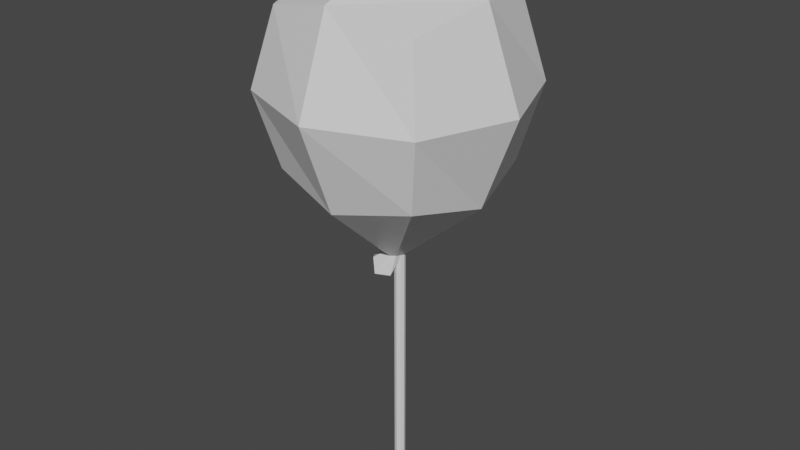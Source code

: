 # Source: Balloon.blend  (saved by Blender 2.80.75; exported with 4.5.12 LTS)
import bpy
from mathutils import Matrix  # noqa: F401  (used for matrix-valued properties, if any)

bpy.ops.wm.read_factory_settings(use_empty=True)
scene = bpy.context.scene
scene.name = 'Scene'

# ---- collections
col_collection = bpy.data.collections.new('Collection'); scene.collection.children.link(col_collection)

# ---- materials (node trees are filled in below, after node groups)
mat_material = bpy.data.materials.new('Material')
mat_material.alpha_threshold = 0.0
mat_material.use_transparent_shadow = False
mat_material.line_color = (0.0, 0.0, 0.0, 1.0)

# ---- material node trees
mat_material.use_nodes = True; mat_material.node_tree.nodes.clear()
_N = mat_material.node_tree.nodes; _L = mat_material.node_tree.links
n0 = _N.new('ShaderNodeOutputMaterial'); n0.name = 'Material Output'; n0.location = (300, 300)
n1 = _N.new('ShaderNodeBsdfPrincipled'); n1.name = 'Principled BSDF'; n1.location = (10, 300)
n1.distribution = 'GGX'
n1.subsurface_method = 'BURLEY'
n1.inputs[2].default_value = 0.4
n1.inputs[3].default_value = 1.45
n1.inputs[27].default_value = (0.0, 0.0, 0.0, 1.0)
n1.inputs[28].default_value = 1.0
_L.new(n1.outputs[0], n0.inputs[0])
n0.is_active_output = True

# ---- world
world_world = bpy.data.worlds.new('World'); scene.world = world_world
world_world.use_nodes = True; world_world.node_tree.nodes.clear()
_N = world_world.node_tree.nodes; _L = world_world.node_tree.links
n0 = _N.new('ShaderNodeOutputWorld'); n0.name = 'World Output'; n0.location = (300, 300)
n1 = _N.new('ShaderNodeBackground'); n1.name = 'Background'; n1.location = (10, 300)
n1.inputs[0].default_value = (0.05088, 0.05088, 0.05088, 1.0)
_L.new(n1.outputs[0], n0.inputs[0])
n0.is_active_output = True
world_world.color = (0.05088, 0.05088, 0.05088)
world_world.use_sun_shadow = False
world_world.sun_shadow_jitter_overblur = 0.0

# ---- meshes
me_cube = bpy.data.meshes.new('Cube')
me_cube.from_pydata([(0.5, 0.5, 0.5), (0.5, 0.5, -0.5), (0.5, -0.5, 0.5), (0.5, -0.5, -0.5), (-0.5, 0.5, 0.5), (-0.5, 0.5, -0.5), (-0.5, -0.5, 0.5), (-0.5, -0.5, -0.5), (-0.6096, 1.583e-08, -0.6096), (5.588e-09, 0.6096, -0.6096), (0.6096, 0.6096, 1.863e-09), (-0.6096, -0.6096, -2.794e-09), (0.6096, -0.6096, 1.863e-09), (-0.6096, 0.6096, -2.794e-09), (-1.863e-09, -0.6096, 0.6096), (0.6096, -1.863e-09, 0.6096), (-9.313e-10, -0.6096, -0.6096), (-0.6096, 6.519e-09, 0.6096), (1.863e-09, 0.6096, 0.6096), (0.6096, -1.863e-09, -0.6096), (-6.519e-09, 8.382e-09, 0.8395), (1.304e-08, -0.8395, 4.657e-09), (-0.8395, 1.024e-08, 5.588e-09), (0.01651, 0.03851, -1.102), (0.8395, 9.313e-09, 0.0), (1.304e-08, 0.8395, 7.451e-09), (0.01651, -0.05626, -1.102), (-0.07826, 0.03851, -1.102), (-0.07826, -0.05626, -1.102), (-0.08865, -0.008878, -1.113), (-0.03088, 0.04889, -1.113), (-0.03088, -0.06665, -1.113), (0.0269, -0.008878, -1.113), (-0.03597, 0.06004, -1.233), (-0.01096, -0.08191, -1.242), (-0.1508, 0.08191, -1.157), (-0.1508, -0.08191, -1.157), (-0.2094, -5.524e-09, -1.187), (-0.1102, 0.1162, -1.248), (-0.1102, -0.1162, -1.248), (-0.04429, -0.02192, -1.236), (-0.05389, 0.02669, -1.183), (-0.04578, -0.0193, -1.186), (-0.09108, 0.03377, -1.158), (-0.09108, -0.0193, -1.158), (-0.1101, 0.007238, -1.168), (-0.07794, 0.04488, -1.188), (-0.07794, -0.03041, -1.188), (-0.05658, 0.0001359, -1.184)], [], [(0, 18, 20, 15), (18, 4, 17, 20), (20, 17, 6, 14), (15, 20, 14, 2), (3, 12, 21, 16), (12, 2, 14, 21), (21, 14, 6, 11), (16, 21, 11, 7), (7, 11, 22, 8), (11, 6, 17, 22), (22, 17, 4, 13), (8, 22, 13, 5), (16, 7, 28, 31), (8, 5, 27, 29), (19, 3, 26, 32), (9, 1, 23, 30), (1, 10, 24, 19), (10, 0, 15, 24), (24, 15, 2, 12), (19, 24, 12, 3), (5, 13, 25, 9), (13, 4, 18, 25), (25, 18, 0, 10), (9, 25, 10, 1), (5, 9, 30, 27), (1, 19, 32, 23), (7, 8, 29, 28), (3, 16, 31, 26), (23, 32, 40, 33), (26, 31, 39, 34), (28, 29, 37, 36), (27, 30, 38, 35), (32, 26, 34, 40), (29, 27, 35, 37), (31, 28, 36, 39), (30, 23, 33, 38), (40, 34, 42, 48), (39, 36, 44, 47), (36, 37, 45, 44), (35, 38, 46, 43), (33, 40, 48, 41), (34, 39, 47, 42), (37, 35, 43, 45), (38, 33, 41, 46), (46, 41, 48, 42, 47, 44, 45, 43)])
_uv = me_cube.uv_layers.new(name='UVMap')
_uv.uv.foreach_set('vector', [0.375, 0.0, 0.5, 0.0, 0.5, 0.125, 0.375, 0.125, 0.5, 0.0, 0.625, 0.0, 0.625, 0.125, 0.5, 0.125, 0.5, 0.125, 0.625, 0.125, 0.625, 0.25, 0.5, 0.25, 0.375, 0.125, 0.5, 0.125, 0.5, 0.25, 0.375, 0.25, 0.375, 0.25, 0.5, 0.25, 0.5, 0.375, 0.375, 0.375, 0.5, 0.25, 0.625, 0.25, 0.625, 0.375, 0.5, 0.375, 0.5, 0.375, 0.625, 0.375, 0.625, 0.5, 0.5, 0.5, 0.375, 0.375, 0.5, 0.375, 0.5, 0.5, 0.375, 0.5, 0.375, 0.5, 0.5, 0.5, 0.5, 0.625, 0.375, 0.625, 0.5, 0.5, 0.625, 0.5, 0.625, 0.625, 0.5, 0.625, 0.5, 0.625, 0.625, 0.625, 0.625, 0.75, 0.5, 0.75, 0.375, 0.625, 0.5, 0.625, 0.5, 0.75, 0.375, 0.75, 0.375, 0.375, 0.375, 0.5, 0.375, 0.5, 0.375, 0.375, 0.375, 0.625, 0.375, 0.75, 0.375, 0.75, 0.375, 0.625, 0.125, 0.625, 0.125, 0.75, 0.125, 0.75, 0.125, 0.625, 0.625, 0.625, 0.625, 0.75, 0.625, 0.75, 0.625, 0.625, 0.125, 0.5, 0.25, 0.5, 0.25, 0.625, 0.125, 0.625, 0.25, 0.5, 0.375, 0.5, 0.375, 0.625, 0.25, 0.625, 0.25, 0.625, 0.375, 0.625, 0.375, 0.75, 0.25, 0.75, 0.125, 0.625, 0.25, 0.625, 0.25, 0.75, 0.125, 0.75, 0.625, 0.5, 0.75, 0.5, 0.75, 0.625, 0.625, 0.625, 0.75, 0.5, 0.875, 0.5, 0.875, 0.625, 0.75, 0.625, 0.75, 0.625, 0.875, 0.625, 0.875, 0.75, 0.75, 0.75, 0.625, 0.625, 0.75, 0.625, 0.75, 0.75, 0.625, 0.75, 0.625, 0.5, 0.625, 0.625, 0.625, 0.625, 0.625, 0.5, 0.125, 0.5, 0.125, 0.625, 0.125, 0.625, 0.125, 0.5, 0.375, 0.5, 0.375, 0.625, 0.375, 0.625, 0.375, 0.5, 0.375, 0.25, 0.375, 0.375, 0.375, 0.375, 0.375, 0.25, 0.125, 0.5, 0.125, 0.625, 0.125, 0.625, 0.125, 0.5, 0.375, 0.25, 0.375, 0.375, 0.375, 0.375, 0.375, 0.25, 0.375, 0.5, 0.375, 0.625, 0.375, 0.625, 0.375, 0.5, 0.625, 0.5, 0.625, 0.625, 0.625, 0.625, 0.625, 0.5, 0.125, 0.625, 0.125, 0.75, 0.125, 0.75, 0.125, 0.625, 0.375, 0.625, 0.375, 0.75, 0.375, 0.75, 0.375, 0.625, 0.375, 0.375, 0.375, 0.5, 0.375, 0.5, 0.375, 0.375, 0.625, 0.625, 0.625, 0.75, 0.625, 0.75, 0.625, 0.625, 0.125, 0.625, 0.125, 0.75, 0.125, 0.75, 0.125, 0.625, 0.375, 0.375, 0.375, 0.5, 0.375, 0.5, 0.375, 0.375, 0.375, 0.5, 0.375, 0.625, 0.375, 0.625, 0.375, 0.5, 0.625, 0.5, 0.625, 0.625, 0.625, 0.625, 0.625, 0.5, 0.125, 0.5, 0.125, 0.625, 0.125, 0.625, 0.125, 0.5, 0.375, 0.25, 0.375, 0.375, 0.375, 0.375, 0.375, 0.25, 0.375, 0.625, 0.375, 0.75, 0.375, 0.75, 0.375, 0.625, 0.625, 0.625, 0.625, 0.75, 0.625, 0.75, 0.625, 0.625, 0.625, 0.625, 0.625, 0.75, 0.125, 0.625, 0.125, 0.75, 0.375, 0.375, 0.375, 0.5, 0.375, 0.625, 0.375, 0.75])
me_cube.materials.append(mat_material)
me_cube.use_remesh_preserve_volume = False
me_cube.use_remesh_preserve_attributes = False
me_cube.use_mirror_vertex_groups = False
me_cube.update()
me_cube_001 = bpy.data.meshes.new('Cube.001')
me_cube_001.from_pydata([(9.313e-09, 0.8395, 41.9), (-9.313e-09, -0.8395, 41.9), (-0.8395, -1.211e-08, 41.9), (-0.6096, -0.6096, -19.29), (0.6096, -0.6096, 41.9), (-0.6096, 0.6096, -19.29), (0.6096, 0.6096, 41.9), (0.6096, 0.6096, -19.29), (-0.6096, 0.6096, 41.9), (0.6096, -0.6096, -19.29), (0.8395, -1.304e-08, 41.9), (-0.8395, -1.211e-08, -19.29), (9.313e-09, 0.8395, -19.29), (0.8395, -1.304e-08, -19.29), (-9.313e-09, -0.8395, -19.29), (-0.6096, -0.6096, 41.9)], [], [(11, 3, 15, 2), (5, 11, 2, 8), (12, 5, 8, 0), (7, 12, 0, 6), (13, 7, 6, 10), (9, 13, 10, 4), (14, 9, 4, 1), (3, 14, 1, 15)])
_uv = me_cube_001.uv_layers.new(name='UVMap')
_uv.uv.foreach_set('vector', [0.5, 0.125, 0.5, 0.0, 0.5, 0.0, 0.5, 0.125, 0.5, 0.25, 0.5, 0.125, 0.5, 0.125, 0.5, 0.25, 0.5, 0.3733, 0.5, 0.25, 0.5, 0.25, 0.5, 0.3733, 0.5, 0.4931, 0.5, 0.3733, 0.5, 0.3733, 0.5, 0.4931, 0.5, 0.625, 0.5, 0.4931, 0.5, 0.4931, 0.5, 0.625, 0.5, 0.7569, 0.5, 0.625, 0.5, 0.625, 0.5, 0.7569, 0.5, 0.8767, 0.5, 0.7569, 0.5, 0.7569, 0.5, 0.8767, 0.5, 1.0, 0.5, 0.8767, 0.5, 0.8767, 0.5, 1.0])
me_cube_001.use_remesh_preserve_volume = False
me_cube_001.use_remesh_preserve_attributes = False
me_cube_001.use_mirror_vertex_groups = False
me_cube_001.update()

# ---- objects
ob_cube = bpy.data.objects.new('Cube', me_cube)
ob_cube_001 = bpy.data.objects.new('Cube.001', me_cube_001)

# ---- transforms, parenting, visibility, modifiers, constraints
ob_cube.location = (0.0, 0.0, 3.029)
ob_cube.scale = (1.573, 1.573, 1.573)
ob_cube.lock_rotations_4d = False
ob_cube.empty_display_type = 'ARROWS'
ob_cube.lineart.crease_threshold = 0.0
ob_cube_001.location = (7.451e-09, 1.287e-08, 0.09953)
ob_cube_001.scale = (0.06556, 0.06556, 0.06556)
ob_cube_001.lineart.crease_threshold = 0.0

# ---- collection membership
col_collection.objects.link(ob_cube)
col_collection.objects.link(ob_cube_001)

# ---- scene / render settings (as saved in the file)
scene.frame_start = 1; scene.frame_end = 250; scene.frame_set(1)
scene.render.engine = 'BLENDER_EEVEE_NEXT'
scene.cycles.use_denoising = False
scene.cycles.samples = 128
scene.cycles.sampling_pattern = 'TABULATED_SOBOL'
scene.cycles.use_adaptive_sampling = False
scene.cycles.use_light_tree = False
scene.view_settings.view_transform = 'Filmic'
bpy.context.view_layer.update()

# ---- added for rendering (the .blend has no active camera and no usable light): camera, sun
cam_auto = bpy.data.cameras.new('AutoCamera')
cam_auto.lens = 50.0
cam_auto.sensor_width = 36.0
cam_auto.clip_end = 1000.0
ob_auto_camera = bpy.data.objects.new('AutoCamera', cam_auto)
scene.collection.objects.link(ob_auto_camera)
ob_auto_camera.location = (6.16271, -7.39525, 6.52257)
ob_auto_camera.rotation_euler = (1.09748, -7.21219e-08, 0.694738)
scene.camera = ob_auto_camera
light_auto_sun = bpy.data.lights.new('AutoSun', 'SUN')
light_auto_sun.energy = 3.0
light_auto_sun.angle = 0.0523599
ob_auto_sun = bpy.data.objects.new('AutoSun', light_auto_sun)
scene.collection.objects.link(ob_auto_sun)
ob_auto_sun.rotation_euler = (0.872665, 0.174533, 0.523599)
bpy.context.view_layer.update()
